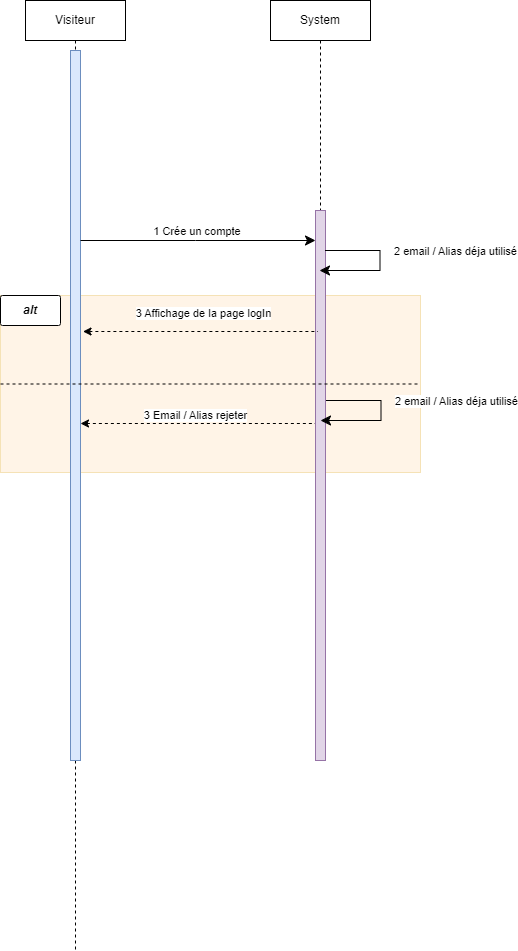

The diagram above was exported from draw.io. Its source (the exported page's mxGraphModel, read from the mxfile embedded in the PNG):
<mxGraphModel dx="1434" dy="754" grid="1" gridSize="10" guides="1" tooltips="1" connect="1" arrows="1" fold="1" page="1" pageScale="1" pageWidth="1100" pageHeight="850" math="0" shadow="0">
  <root>
    <mxCell id="0" />
    <mxCell id="1" parent="0" />
    <mxCell id="KHNAfElh3IA2qKQNOXT4-22" value="" style="rounded=0;whiteSpace=wrap;html=1;fillColor=#FFD29E;strokeColor=#d79b00;opacity=25;" parent="1" vertex="1">
      <mxGeometry x="85" y="335" width="420" height="177" as="geometry" />
    </mxCell>
    <mxCell id="KHNAfElh3IA2qKQNOXT4-5" value="Visiteur" style="shape=umlLifeline;perimeter=lifelinePerimeter;whiteSpace=wrap;html=1;container=0;dropTarget=0;collapsible=0;recursiveResize=0;outlineConnect=0;portConstraint=eastwest;newEdgeStyle={&quot;edgeStyle&quot;:&quot;elbowEdgeStyle&quot;,&quot;elbow&quot;:&quot;vertical&quot;,&quot;curved&quot;:0,&quot;rounded&quot;:0};fillColor=none;" parent="1" vertex="1">
      <mxGeometry x="110" y="40" width="100" height="950" as="geometry" />
    </mxCell>
    <mxCell id="KHNAfElh3IA2qKQNOXT4-6" value="" style="html=1;points=[];perimeter=orthogonalPerimeter;outlineConnect=0;targetShapes=umlLifeline;portConstraint=eastwest;newEdgeStyle={&quot;edgeStyle&quot;:&quot;elbowEdgeStyle&quot;,&quot;elbow&quot;:&quot;vertical&quot;,&quot;curved&quot;:0,&quot;rounded&quot;:0};fillColor=#dae8fc;strokeColor=#6c8ebf;" parent="KHNAfElh3IA2qKQNOXT4-5" vertex="1">
      <mxGeometry x="45" y="50" width="10" height="710" as="geometry" />
    </mxCell>
    <mxCell id="KHNAfElh3IA2qKQNOXT4-7" value="3 Email / Alias rejeter" style="html=1;verticalAlign=bottom;endArrow=none;endSize=8;edgeStyle=orthogonalEdgeStyle;elbow=horizontal;rounded=0;endFill=0;startArrow=classic;startFill=1;dashed=1;" parent="KHNAfElh3IA2qKQNOXT4-5" edge="1">
      <mxGeometry x="-0.0213" y="-1" relative="1" as="geometry">
        <mxPoint x="290" y="423" as="targetPoint" />
        <Array as="points">
          <mxPoint x="55" y="423" />
        </Array>
        <mxPoint x="55" y="423" as="sourcePoint" />
        <mxPoint as="offset" />
      </mxGeometry>
    </mxCell>
    <mxCell id="KHNAfElh3IA2qKQNOXT4-8" value="1 Crée un compte&amp;nbsp;" style="html=1;verticalAlign=bottom;endArrow=classic;endSize=8;edgeStyle=elbowEdgeStyle;elbow=horizontal;curved=0;rounded=0;endFill=1;" parent="1" source="KHNAfElh3IA2qKQNOXT4-6" target="KHNAfElh3IA2qKQNOXT4-10" edge="1">
      <mxGeometry relative="1" as="geometry">
        <mxPoint x="175" y="235" as="targetPoint" />
        <Array as="points">
          <mxPoint x="280" y="280" />
        </Array>
        <mxPoint x="240" y="280" as="sourcePoint" />
      </mxGeometry>
    </mxCell>
    <mxCell id="KHNAfElh3IA2qKQNOXT4-9" value="System" style="shape=umlLifeline;perimeter=lifelinePerimeter;whiteSpace=wrap;html=1;container=0;dropTarget=0;collapsible=0;recursiveResize=0;outlineConnect=0;portConstraint=eastwest;newEdgeStyle={&quot;edgeStyle&quot;:&quot;elbowEdgeStyle&quot;,&quot;elbow&quot;:&quot;vertical&quot;,&quot;curved&quot;:0,&quot;rounded&quot;:0};" parent="1" vertex="1">
      <mxGeometry x="355" y="40" width="100" height="760" as="geometry" />
    </mxCell>
    <mxCell id="KHNAfElh3IA2qKQNOXT4-10" value="" style="html=1;points=[];perimeter=orthogonalPerimeter;outlineConnect=0;targetShapes=umlLifeline;portConstraint=eastwest;newEdgeStyle={&quot;edgeStyle&quot;:&quot;elbowEdgeStyle&quot;,&quot;elbow&quot;:&quot;vertical&quot;,&quot;curved&quot;:0,&quot;rounded&quot;:0};fillColor=#e1d5e7;strokeColor=#9673a6;" parent="KHNAfElh3IA2qKQNOXT4-9" vertex="1">
      <mxGeometry x="45" y="210" width="10" height="550" as="geometry" />
    </mxCell>
    <mxCell id="KHNAfElh3IA2qKQNOXT4-21" value="2 email / Alias déja utilisé" style="html=1;verticalAlign=bottom;endArrow=classic;endSize=8;edgeStyle=orthogonalEdgeStyle;elbow=vertical;rounded=0;startArrow=none;startFill=0;endFill=1;" parent="KHNAfElh3IA2qKQNOXT4-9" edge="1">
      <mxGeometry x="-0.0354" y="75" relative="1" as="geometry">
        <mxPoint x="49" y="270" as="targetPoint" />
        <Array as="points">
          <mxPoint x="109.5" y="250" />
          <mxPoint x="109.5" y="270" />
        </Array>
        <mxPoint x="54.5" y="250" as="sourcePoint" />
        <mxPoint as="offset" />
      </mxGeometry>
    </mxCell>
    <mxCell id="KHNAfElh3IA2qKQNOXT4-17" value="3 Affichage de la page logIn" style="html=1;verticalAlign=bottom;endArrow=none;endSize=8;edgeStyle=elbowEdgeStyle;elbow=vertical;curved=0;rounded=0;startArrow=classic;startFill=1;endFill=0;dashed=1;" parent="1" edge="1">
      <mxGeometry x="0.0213" y="9" relative="1" as="geometry">
        <mxPoint x="402.5" y="371" as="targetPoint" />
        <Array as="points">
          <mxPoint x="287.5" y="371" />
        </Array>
        <mxPoint x="167.5" y="371" as="sourcePoint" />
        <mxPoint as="offset" />
      </mxGeometry>
    </mxCell>
    <mxCell id="KHNAfElh3IA2qKQNOXT4-23" value="&lt;b&gt;&lt;i&gt;alt&lt;/i&gt;&lt;/b&gt;" style="text;html=1;strokeColor=default;fillColor=default;align=center;verticalAlign=middle;whiteSpace=wrap;rounded=1;fillStyle=solid;perimeterSpacing=0;arcSize=7;glass=0;shadow=0;" parent="1" vertex="1">
      <mxGeometry x="85" y="335" width="60" height="30" as="geometry" />
    </mxCell>
    <mxCell id="KHNAfElh3IA2qKQNOXT4-24" value="" style="endArrow=none;dashed=1;html=1;rounded=0;exitX=0;exitY=0.5;exitDx=0;exitDy=0;entryX=1;entryY=0.5;entryDx=0;entryDy=0;" parent="1" source="KHNAfElh3IA2qKQNOXT4-22" target="KHNAfElh3IA2qKQNOXT4-22" edge="1">
      <mxGeometry width="50" height="50" relative="1" as="geometry">
        <mxPoint x="520" y="680" as="sourcePoint" />
        <mxPoint x="570" y="630" as="targetPoint" />
      </mxGeometry>
    </mxCell>
    <mxCell id="23nfT18GoCnRN89oYGu1-1" value="2 email / Alias déja utilisé" style="html=1;verticalAlign=bottom;endArrow=classic;endSize=8;edgeStyle=orthogonalEdgeStyle;elbow=vertical;rounded=0;startArrow=none;startFill=0;endFill=1;" edge="1" parent="1">
      <mxGeometry x="-0.0354" y="75" relative="1" as="geometry">
        <mxPoint x="405" y="460" as="targetPoint" />
        <Array as="points">
          <mxPoint x="465.5" y="440" />
          <mxPoint x="465.5" y="460" />
        </Array>
        <mxPoint x="410.5" y="440" as="sourcePoint" />
        <mxPoint as="offset" />
      </mxGeometry>
    </mxCell>
  </root>
</mxGraphModel>